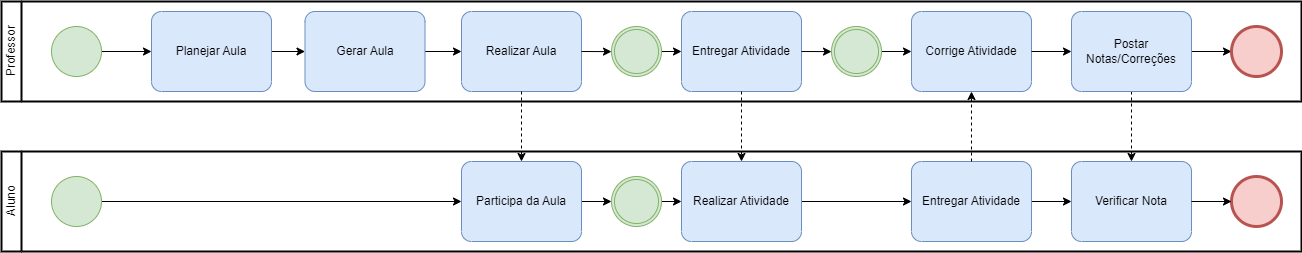

The diagram above was exported from draw.io. Its source (the exported page's mxGraphModel, read from the mxfile embedded in the PNG):
<mxGraphModel dx="3160" dy="1693" grid="1" gridSize="10" guides="1" tooltips="1" connect="1" arrows="1" fold="1" page="1" pageScale="1" pageWidth="827" pageHeight="1169" math="0" shadow="0">
  <root>
    <mxCell id="0" />
    <mxCell id="1" parent="0" />
    <mxCell id="1xWGqo_ZE1B7oOy0dpKq-48" value="Professor" style="swimlane;html=1;startSize=20;fontStyle=0;collapsible=0;horizontal=0;swimlaneLine=1;swimlaneFillColor=#ffffff;strokeWidth=2;" vertex="1" parent="1">
      <mxGeometry x="110" y="800" width="1300" height="100" as="geometry" />
    </mxCell>
    <mxCell id="1xWGqo_ZE1B7oOy0dpKq-49" style="edgeStyle=orthogonalEdgeStyle;rounded=0;orthogonalLoop=1;jettySize=auto;html=1;exitX=1;exitY=0.5;exitDx=0;exitDy=0;exitPerimeter=0;entryX=0;entryY=0.5;entryDx=0;entryDy=0;entryPerimeter=0;" edge="1" parent="1xWGqo_ZE1B7oOy0dpKq-48" source="1xWGqo_ZE1B7oOy0dpKq-50" target="1xWGqo_ZE1B7oOy0dpKq-58">
      <mxGeometry relative="1" as="geometry" />
    </mxCell>
    <mxCell id="1xWGqo_ZE1B7oOy0dpKq-50" value="" style="points=[[0.145,0.145,0],[0.5,0,0],[0.855,0.145,0],[1,0.5,0],[0.855,0.855,0],[0.5,1,0],[0.145,0.855,0],[0,0.5,0]];shape=mxgraph.bpmn.event;html=1;verticalLabelPosition=bottom;labelBackgroundColor=#ffffff;verticalAlign=top;align=center;perimeter=ellipsePerimeter;outlineConnect=0;aspect=fixed;outline=throwing;symbol=general;fillColor=#d5e8d4;strokeColor=#82b366;" vertex="1" parent="1xWGqo_ZE1B7oOy0dpKq-48">
      <mxGeometry x="610" y="25" width="50" height="50" as="geometry" />
    </mxCell>
    <mxCell id="1xWGqo_ZE1B7oOy0dpKq-51" style="edgeStyle=orthogonalEdgeStyle;rounded=0;orthogonalLoop=1;jettySize=auto;html=1;exitX=1;exitY=0.5;exitDx=0;exitDy=0;exitPerimeter=0;entryX=0;entryY=0.5;entryDx=0;entryDy=0;entryPerimeter=0;" edge="1" parent="1xWGqo_ZE1B7oOy0dpKq-48" source="1xWGqo_ZE1B7oOy0dpKq-52" target="1xWGqo_ZE1B7oOy0dpKq-54">
      <mxGeometry relative="1" as="geometry" />
    </mxCell>
    <mxCell id="1xWGqo_ZE1B7oOy0dpKq-52" value="Planejar Aula" style="points=[[0.25,0,0],[0.5,0,0],[0.75,0,0],[1,0.25,0],[1,0.5,0],[1,0.75,0],[0.75,1,0],[0.5,1,0],[0.25,1,0],[0,0.75,0],[0,0.5,0],[0,0.25,0]];shape=mxgraph.bpmn.task;whiteSpace=wrap;rectStyle=rounded;size=10;taskMarker=abstract;fillColor=#dae8fc;strokeColor=#6c8ebf;" vertex="1" parent="1xWGqo_ZE1B7oOy0dpKq-48">
      <mxGeometry x="150" y="10" width="120" height="80" as="geometry" />
    </mxCell>
    <mxCell id="1xWGqo_ZE1B7oOy0dpKq-53" style="edgeStyle=orthogonalEdgeStyle;rounded=0;orthogonalLoop=1;jettySize=auto;html=1;exitX=1;exitY=0.5;exitDx=0;exitDy=0;exitPerimeter=0;entryX=0;entryY=0.5;entryDx=0;entryDy=0;entryPerimeter=0;" edge="1" parent="1xWGqo_ZE1B7oOy0dpKq-48" source="1xWGqo_ZE1B7oOy0dpKq-54" target="1xWGqo_ZE1B7oOy0dpKq-55">
      <mxGeometry relative="1" as="geometry" />
    </mxCell>
    <mxCell id="1xWGqo_ZE1B7oOy0dpKq-54" value="Gerar Aula" style="points=[[0.25,0,0],[0.5,0,0],[0.75,0,0],[1,0.25,0],[1,0.5,0],[1,0.75,0],[0.75,1,0],[0.5,1,0],[0.25,1,0],[0,0.75,0],[0,0.5,0],[0,0.25,0]];shape=mxgraph.bpmn.task;whiteSpace=wrap;rectStyle=rounded;size=10;taskMarker=abstract;fillColor=#dae8fc;strokeColor=#6c8ebf;" vertex="1" parent="1xWGqo_ZE1B7oOy0dpKq-48">
      <mxGeometry x="303.5" y="10" width="120" height="80" as="geometry" />
    </mxCell>
    <mxCell id="1xWGqo_ZE1B7oOy0dpKq-55" value="Realizar Aula" style="points=[[0.25,0,0],[0.5,0,0],[0.75,0,0],[1,0.25,0],[1,0.5,0],[1,0.75,0],[0.75,1,0],[0.5,1,0],[0.25,1,0],[0,0.75,0],[0,0.5,0],[0,0.25,0]];shape=mxgraph.bpmn.task;whiteSpace=wrap;rectStyle=rounded;size=10;taskMarker=abstract;fillColor=#dae8fc;strokeColor=#6c8ebf;" vertex="1" parent="1xWGqo_ZE1B7oOy0dpKq-48">
      <mxGeometry x="460" y="10" width="120" height="80" as="geometry" />
    </mxCell>
    <mxCell id="1xWGqo_ZE1B7oOy0dpKq-56" style="edgeStyle=orthogonalEdgeStyle;rounded=0;orthogonalLoop=1;jettySize=auto;html=1;exitX=1;exitY=0.5;exitDx=0;exitDy=0;exitPerimeter=0;entryX=0;entryY=0.5;entryDx=0;entryDy=0;entryPerimeter=0;" edge="1" parent="1xWGqo_ZE1B7oOy0dpKq-48" source="1xWGqo_ZE1B7oOy0dpKq-57" target="1xWGqo_ZE1B7oOy0dpKq-52">
      <mxGeometry relative="1" as="geometry" />
    </mxCell>
    <mxCell id="1xWGqo_ZE1B7oOy0dpKq-57" value="" style="points=[[0.145,0.145,0],[0.5,0,0],[0.855,0.145,0],[1,0.5,0],[0.855,0.855,0],[0.5,1,0],[0.145,0.855,0],[0,0.5,0]];shape=mxgraph.bpmn.event;html=1;verticalLabelPosition=bottom;labelBackgroundColor=#ffffff;verticalAlign=top;align=center;perimeter=ellipsePerimeter;outlineConnect=0;aspect=fixed;outline=standard;symbol=general;fillColor=#d5e8d4;strokeColor=#82b366;" vertex="1" parent="1xWGqo_ZE1B7oOy0dpKq-48">
      <mxGeometry x="50" y="25" width="50" height="50" as="geometry" />
    </mxCell>
    <mxCell id="1xWGqo_ZE1B7oOy0dpKq-58" value="Entregar Atividade" style="points=[[0.25,0,0],[0.5,0,0],[0.75,0,0],[1,0.25,0],[1,0.5,0],[1,0.75,0],[0.75,1,0],[0.5,1,0],[0.25,1,0],[0,0.75,0],[0,0.5,0],[0,0.25,0]];shape=mxgraph.bpmn.task;whiteSpace=wrap;rectStyle=rounded;size=10;taskMarker=abstract;fillColor=#dae8fc;strokeColor=#6c8ebf;" vertex="1" parent="1xWGqo_ZE1B7oOy0dpKq-48">
      <mxGeometry x="680" y="10" width="120" height="80" as="geometry" />
    </mxCell>
    <mxCell id="1xWGqo_ZE1B7oOy0dpKq-59" style="edgeStyle=orthogonalEdgeStyle;rounded=0;orthogonalLoop=1;jettySize=auto;html=1;exitX=1;exitY=0.5;exitDx=0;exitDy=0;exitPerimeter=0;entryX=0;entryY=0.5;entryDx=0;entryDy=0;entryPerimeter=0;" edge="1" parent="1xWGqo_ZE1B7oOy0dpKq-48" source="1xWGqo_ZE1B7oOy0dpKq-60" target="1xWGqo_ZE1B7oOy0dpKq-61">
      <mxGeometry relative="1" as="geometry" />
    </mxCell>
    <mxCell id="1xWGqo_ZE1B7oOy0dpKq-60" value="" style="points=[[0.145,0.145,0],[0.5,0,0],[0.855,0.145,0],[1,0.5,0],[0.855,0.855,0],[0.5,1,0],[0.145,0.855,0],[0,0.5,0]];shape=mxgraph.bpmn.event;html=1;verticalLabelPosition=bottom;labelBackgroundColor=#ffffff;verticalAlign=top;align=center;perimeter=ellipsePerimeter;outlineConnect=0;aspect=fixed;outline=throwing;symbol=general;fillColor=#d5e8d4;strokeColor=#82b366;" vertex="1" parent="1xWGqo_ZE1B7oOy0dpKq-48">
      <mxGeometry x="830" y="25" width="50" height="50" as="geometry" />
    </mxCell>
    <mxCell id="1xWGqo_ZE1B7oOy0dpKq-61" value="Corrige Atividade" style="points=[[0.25,0,0],[0.5,0,0],[0.75,0,0],[1,0.25,0],[1,0.5,0],[1,0.75,0],[0.75,1,0],[0.5,1,0],[0.25,1,0],[0,0.75,0],[0,0.5,0],[0,0.25,0]];shape=mxgraph.bpmn.task;whiteSpace=wrap;rectStyle=rounded;size=10;taskMarker=abstract;fillColor=#dae8fc;strokeColor=#6c8ebf;" vertex="1" parent="1xWGqo_ZE1B7oOy0dpKq-48">
      <mxGeometry x="910" y="10" width="120" height="80" as="geometry" />
    </mxCell>
    <mxCell id="1xWGqo_ZE1B7oOy0dpKq-62" value="Aluno" style="swimlane;html=1;startSize=20;fontStyle=0;collapsible=0;horizontal=0;swimlaneLine=1;swimlaneFillColor=#ffffff;strokeWidth=2;" vertex="1" parent="1">
      <mxGeometry x="110" y="950" width="1300" height="100" as="geometry" />
    </mxCell>
    <mxCell id="1xWGqo_ZE1B7oOy0dpKq-63" style="edgeStyle=orthogonalEdgeStyle;rounded=0;orthogonalLoop=1;jettySize=auto;html=1;exitX=1;exitY=0.5;exitDx=0;exitDy=0;exitPerimeter=0;" edge="1" parent="1xWGqo_ZE1B7oOy0dpKq-62" source="1xWGqo_ZE1B7oOy0dpKq-64" target="1xWGqo_ZE1B7oOy0dpKq-66">
      <mxGeometry relative="1" as="geometry" />
    </mxCell>
    <mxCell id="1xWGqo_ZE1B7oOy0dpKq-64" value="" style="points=[[0.145,0.145,0],[0.5,0,0],[0.855,0.145,0],[1,0.5,0],[0.855,0.855,0],[0.5,1,0],[0.145,0.855,0],[0,0.5,0]];shape=mxgraph.bpmn.event;html=1;verticalLabelPosition=bottom;labelBackgroundColor=#ffffff;verticalAlign=top;align=center;perimeter=ellipsePerimeter;outlineConnect=0;aspect=fixed;outline=standard;symbol=general;fillColor=#d5e8d4;strokeColor=#82b366;" vertex="1" parent="1xWGqo_ZE1B7oOy0dpKq-62">
      <mxGeometry x="50" y="25" width="50" height="50" as="geometry" />
    </mxCell>
    <mxCell id="1xWGqo_ZE1B7oOy0dpKq-65" style="edgeStyle=orthogonalEdgeStyle;rounded=0;orthogonalLoop=1;jettySize=auto;html=1;exitX=1;exitY=0.5;exitDx=0;exitDy=0;exitPerimeter=0;entryX=0;entryY=0.5;entryDx=0;entryDy=0;entryPerimeter=0;" edge="1" parent="1xWGqo_ZE1B7oOy0dpKq-62" source="1xWGqo_ZE1B7oOy0dpKq-66" target="1xWGqo_ZE1B7oOy0dpKq-68">
      <mxGeometry relative="1" as="geometry" />
    </mxCell>
    <mxCell id="1xWGqo_ZE1B7oOy0dpKq-66" value="Participa da Aula" style="points=[[0.25,0,0],[0.5,0,0],[0.75,0,0],[1,0.25,0],[1,0.5,0],[1,0.75,0],[0.75,1,0],[0.5,1,0],[0.25,1,0],[0,0.75,0],[0,0.5,0],[0,0.25,0]];shape=mxgraph.bpmn.task;whiteSpace=wrap;rectStyle=rounded;size=10;taskMarker=abstract;fillColor=#dae8fc;strokeColor=#6c8ebf;" vertex="1" parent="1xWGqo_ZE1B7oOy0dpKq-62">
      <mxGeometry x="460" y="10" width="120" height="80" as="geometry" />
    </mxCell>
    <mxCell id="1xWGqo_ZE1B7oOy0dpKq-67" style="edgeStyle=orthogonalEdgeStyle;rounded=0;orthogonalLoop=1;jettySize=auto;html=1;exitX=1;exitY=0.5;exitDx=0;exitDy=0;exitPerimeter=0;entryX=0;entryY=0.5;entryDx=0;entryDy=0;entryPerimeter=0;" edge="1" parent="1xWGqo_ZE1B7oOy0dpKq-62" source="1xWGqo_ZE1B7oOy0dpKq-68" target="1xWGqo_ZE1B7oOy0dpKq-70">
      <mxGeometry relative="1" as="geometry" />
    </mxCell>
    <mxCell id="1xWGqo_ZE1B7oOy0dpKq-68" value="" style="points=[[0.145,0.145,0],[0.5,0,0],[0.855,0.145,0],[1,0.5,0],[0.855,0.855,0],[0.5,1,0],[0.145,0.855,0],[0,0.5,0]];shape=mxgraph.bpmn.event;html=1;verticalLabelPosition=bottom;labelBackgroundColor=#ffffff;verticalAlign=top;align=center;perimeter=ellipsePerimeter;outlineConnect=0;aspect=fixed;outline=throwing;symbol=general;fillColor=#d5e8d4;strokeColor=#82b366;" vertex="1" parent="1xWGqo_ZE1B7oOy0dpKq-62">
      <mxGeometry x="610" y="25" width="50" height="50" as="geometry" />
    </mxCell>
    <mxCell id="1xWGqo_ZE1B7oOy0dpKq-69" style="edgeStyle=orthogonalEdgeStyle;rounded=0;orthogonalLoop=1;jettySize=auto;html=1;exitX=1;exitY=0.5;exitDx=0;exitDy=0;exitPerimeter=0;entryX=0;entryY=0.5;entryDx=0;entryDy=0;entryPerimeter=0;" edge="1" parent="1xWGqo_ZE1B7oOy0dpKq-62" source="1xWGqo_ZE1B7oOy0dpKq-70" target="1xWGqo_ZE1B7oOy0dpKq-72">
      <mxGeometry relative="1" as="geometry" />
    </mxCell>
    <mxCell id="1xWGqo_ZE1B7oOy0dpKq-70" value="Realizar Atividade" style="points=[[0.25,0,0],[0.5,0,0],[0.75,0,0],[1,0.25,0],[1,0.5,0],[1,0.75,0],[0.75,1,0],[0.5,1,0],[0.25,1,0],[0,0.75,0],[0,0.5,0],[0,0.25,0]];shape=mxgraph.bpmn.task;whiteSpace=wrap;rectStyle=rounded;size=10;taskMarker=abstract;fillColor=#dae8fc;strokeColor=#6c8ebf;" vertex="1" parent="1xWGqo_ZE1B7oOy0dpKq-62">
      <mxGeometry x="680" y="10" width="120" height="80" as="geometry" />
    </mxCell>
    <mxCell id="1xWGqo_ZE1B7oOy0dpKq-71" style="edgeStyle=orthogonalEdgeStyle;rounded=0;orthogonalLoop=1;jettySize=auto;html=1;exitX=1;exitY=0.5;exitDx=0;exitDy=0;exitPerimeter=0;" edge="1" parent="1xWGqo_ZE1B7oOy0dpKq-62" source="1xWGqo_ZE1B7oOy0dpKq-72" target="1xWGqo_ZE1B7oOy0dpKq-73">
      <mxGeometry relative="1" as="geometry" />
    </mxCell>
    <mxCell id="1xWGqo_ZE1B7oOy0dpKq-72" value="Entregar Atividade" style="points=[[0.25,0,0],[0.5,0,0],[0.75,0,0],[1,0.25,0],[1,0.5,0],[1,0.75,0],[0.75,1,0],[0.5,1,0],[0.25,1,0],[0,0.75,0],[0,0.5,0],[0,0.25,0]];shape=mxgraph.bpmn.task;whiteSpace=wrap;rectStyle=rounded;size=10;taskMarker=abstract;fillColor=#dae8fc;strokeColor=#6c8ebf;" vertex="1" parent="1xWGqo_ZE1B7oOy0dpKq-62">
      <mxGeometry x="910" y="10" width="120" height="80" as="geometry" />
    </mxCell>
    <mxCell id="1xWGqo_ZE1B7oOy0dpKq-73" value="Verificar Nota" style="points=[[0.25,0,0],[0.5,0,0],[0.75,0,0],[1,0.25,0],[1,0.5,0],[1,0.75,0],[0.75,1,0],[0.5,1,0],[0.25,1,0],[0,0.75,0],[0,0.5,0],[0,0.25,0]];shape=mxgraph.bpmn.task;whiteSpace=wrap;rectStyle=rounded;size=10;taskMarker=abstract;fillColor=#dae8fc;strokeColor=#6c8ebf;" vertex="1" parent="1xWGqo_ZE1B7oOy0dpKq-62">
      <mxGeometry x="1070" y="10" width="120" height="80" as="geometry" />
    </mxCell>
    <mxCell id="1xWGqo_ZE1B7oOy0dpKq-74" value="" style="points=[[0.145,0.145,0],[0.5,0,0],[0.855,0.145,0],[1,0.5,0],[0.855,0.855,0],[0.5,1,0],[0.145,0.855,0],[0,0.5,0]];shape=mxgraph.bpmn.event;html=1;verticalLabelPosition=bottom;labelBackgroundColor=#ffffff;verticalAlign=top;align=center;perimeter=ellipsePerimeter;outlineConnect=0;aspect=fixed;outline=end;symbol=terminate2;fillColor=#f8cecc;strokeColor=#b85450;" vertex="1" parent="1xWGqo_ZE1B7oOy0dpKq-62">
      <mxGeometry x="1230" y="25" width="50" height="50" as="geometry" />
    </mxCell>
    <mxCell id="1xWGqo_ZE1B7oOy0dpKq-81" style="edgeStyle=orthogonalEdgeStyle;rounded=0;orthogonalLoop=1;jettySize=auto;html=1;exitX=1;exitY=0.5;exitDx=0;exitDy=0;exitPerimeter=0;entryX=0;entryY=0.5;entryDx=0;entryDy=0;entryPerimeter=0;" edge="1" parent="1" source="1xWGqo_ZE1B7oOy0dpKq-83" target="1xWGqo_ZE1B7oOy0dpKq-84">
      <mxGeometry relative="1" as="geometry" />
    </mxCell>
    <mxCell id="1xWGqo_ZE1B7oOy0dpKq-82" style="edgeStyle=orthogonalEdgeStyle;rounded=0;orthogonalLoop=1;jettySize=auto;html=1;exitX=0.5;exitY=1;exitDx=0;exitDy=0;exitPerimeter=0;dashed=1;entryX=0.5;entryY=0;entryDx=0;entryDy=0;entryPerimeter=0;" edge="1" parent="1" source="1xWGqo_ZE1B7oOy0dpKq-83" target="1xWGqo_ZE1B7oOy0dpKq-73">
      <mxGeometry relative="1" as="geometry">
        <mxPoint x="1240" y="930" as="targetPoint" />
      </mxGeometry>
    </mxCell>
    <mxCell id="1xWGqo_ZE1B7oOy0dpKq-83" value="Postar Notas/Correções" style="points=[[0.25,0,0],[0.5,0,0],[0.75,0,0],[1,0.25,0],[1,0.5,0],[1,0.75,0],[0.75,1,0],[0.5,1,0],[0.25,1,0],[0,0.75,0],[0,0.5,0],[0,0.25,0]];shape=mxgraph.bpmn.task;whiteSpace=wrap;rectStyle=rounded;size=10;taskMarker=abstract;fillColor=#dae8fc;strokeColor=#6c8ebf;" vertex="1" parent="1">
      <mxGeometry x="1180" y="810" width="120" height="80" as="geometry" />
    </mxCell>
    <mxCell id="1xWGqo_ZE1B7oOy0dpKq-84" value="" style="points=[[0.145,0.145,0],[0.5,0,0],[0.855,0.145,0],[1,0.5,0],[0.855,0.855,0],[0.5,1,0],[0.145,0.855,0],[0,0.5,0]];shape=mxgraph.bpmn.event;html=1;verticalLabelPosition=bottom;labelBackgroundColor=#ffffff;verticalAlign=top;align=center;perimeter=ellipsePerimeter;outlineConnect=0;aspect=fixed;outline=end;symbol=terminate2;fillColor=#f8cecc;strokeColor=#b85450;" vertex="1" parent="1">
      <mxGeometry x="1340" y="825" width="50" height="50" as="geometry" />
    </mxCell>
    <mxCell id="1xWGqo_ZE1B7oOy0dpKq-85" style="edgeStyle=orthogonalEdgeStyle;rounded=0;orthogonalLoop=1;jettySize=auto;html=1;exitX=1;exitY=0.5;exitDx=0;exitDy=0;exitPerimeter=0;" edge="1" parent="1" source="1xWGqo_ZE1B7oOy0dpKq-55">
      <mxGeometry relative="1" as="geometry">
        <mxPoint x="720" y="850.2068965517242" as="targetPoint" />
      </mxGeometry>
    </mxCell>
    <mxCell id="1xWGqo_ZE1B7oOy0dpKq-86" style="edgeStyle=orthogonalEdgeStyle;rounded=0;orthogonalLoop=1;jettySize=auto;html=1;exitX=1;exitY=0.5;exitDx=0;exitDy=0;exitPerimeter=0;" edge="1" parent="1" source="1xWGqo_ZE1B7oOy0dpKq-58">
      <mxGeometry relative="1" as="geometry">
        <mxPoint x="940" y="850.2068965517242" as="targetPoint" />
      </mxGeometry>
    </mxCell>
    <mxCell id="1xWGqo_ZE1B7oOy0dpKq-87" style="edgeStyle=orthogonalEdgeStyle;rounded=0;orthogonalLoop=1;jettySize=auto;html=1;exitX=1;exitY=0.5;exitDx=0;exitDy=0;exitPerimeter=0;entryX=0;entryY=0.5;entryDx=0;entryDy=0;entryPerimeter=0;" edge="1" parent="1" source="1xWGqo_ZE1B7oOy0dpKq-61" target="1xWGqo_ZE1B7oOy0dpKq-83">
      <mxGeometry relative="1" as="geometry" />
    </mxCell>
    <mxCell id="1xWGqo_ZE1B7oOy0dpKq-88" style="edgeStyle=orthogonalEdgeStyle;rounded=0;orthogonalLoop=1;jettySize=auto;html=1;exitX=1;exitY=0.5;exitDx=0;exitDy=0;exitPerimeter=0;" edge="1" parent="1" source="1xWGqo_ZE1B7oOy0dpKq-73">
      <mxGeometry relative="1" as="geometry">
        <mxPoint x="1339.9999999999995" y="1000" as="targetPoint" />
      </mxGeometry>
    </mxCell>
    <mxCell id="1xWGqo_ZE1B7oOy0dpKq-89" style="edgeStyle=orthogonalEdgeStyle;rounded=0;orthogonalLoop=1;jettySize=auto;html=1;exitX=0.5;exitY=1;exitDx=0;exitDy=0;exitPerimeter=0;entryX=0.5;entryY=0;entryDx=0;entryDy=0;entryPerimeter=0;dashed=1;" edge="1" parent="1" source="1xWGqo_ZE1B7oOy0dpKq-55" target="1xWGqo_ZE1B7oOy0dpKq-66">
      <mxGeometry relative="1" as="geometry" />
    </mxCell>
    <mxCell id="1xWGqo_ZE1B7oOy0dpKq-90" style="edgeStyle=orthogonalEdgeStyle;rounded=0;orthogonalLoop=1;jettySize=auto;html=1;exitX=0.5;exitY=1;exitDx=0;exitDy=0;exitPerimeter=0;entryX=0.5;entryY=0;entryDx=0;entryDy=0;entryPerimeter=0;dashed=1;" edge="1" parent="1" source="1xWGqo_ZE1B7oOy0dpKq-58" target="1xWGqo_ZE1B7oOy0dpKq-70">
      <mxGeometry relative="1" as="geometry" />
    </mxCell>
    <mxCell id="1xWGqo_ZE1B7oOy0dpKq-91" style="edgeStyle=orthogonalEdgeStyle;rounded=0;orthogonalLoop=1;jettySize=auto;html=1;exitX=0.5;exitY=0;exitDx=0;exitDy=0;exitPerimeter=0;entryX=0.5;entryY=1;entryDx=0;entryDy=0;entryPerimeter=0;dashed=1;" edge="1" parent="1" source="1xWGqo_ZE1B7oOy0dpKq-72" target="1xWGqo_ZE1B7oOy0dpKq-61">
      <mxGeometry relative="1" as="geometry" />
    </mxCell>
  </root>
</mxGraphModel>